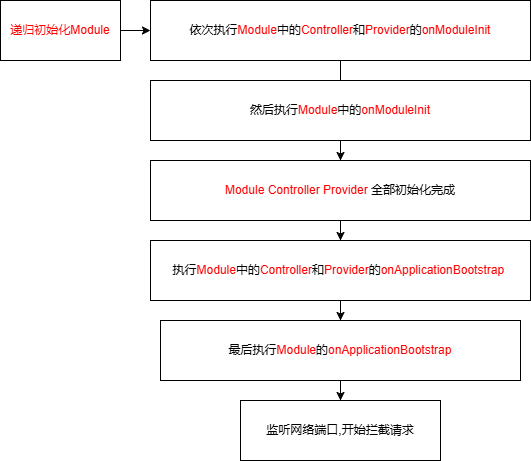

The diagram above was exported from draw.io. Its source (the exported page's mxGraphModel, read from the mxfile embedded in the PNG):
<mxGraphModel dx="1434" dy="746" grid="1" gridSize="10" guides="1" tooltips="1" connect="1" arrows="1" fold="1" page="1" pageScale="1" pageWidth="827" pageHeight="1169" math="0" shadow="0">
  <root>
    <mxCell id="0" />
    <mxCell id="1" parent="0" />
    <mxCell id="xjzIUSOy3VWaUOz2cm52-2" style="edgeStyle=orthogonalEdgeStyle;rounded=0;orthogonalLoop=1;jettySize=auto;html=1;" edge="1" parent="1" source="xjzIUSOy3VWaUOz2cm52-1" target="xjzIUSOy3VWaUOz2cm52-3">
      <mxGeometry relative="1" as="geometry">
        <mxPoint x="220" y="190" as="targetPoint" />
      </mxGeometry>
    </mxCell>
    <mxCell id="xjzIUSOy3VWaUOz2cm52-1" value="&lt;font style=&quot;color: rgb(255, 0, 0);&quot;&gt;递归初始化Module&lt;/font&gt;" style="rounded=0;whiteSpace=wrap;html=1;" vertex="1" parent="1">
      <mxGeometry x="60" y="160" width="120" height="60" as="geometry" />
    </mxCell>
    <mxCell id="xjzIUSOy3VWaUOz2cm52-4" style="edgeStyle=orthogonalEdgeStyle;rounded=0;orthogonalLoop=1;jettySize=auto;html=1;" edge="1" parent="1" source="xjzIUSOy3VWaUOz2cm52-3">
      <mxGeometry relative="1" as="geometry">
        <mxPoint x="400" y="280" as="targetPoint" />
      </mxGeometry>
    </mxCell>
    <mxCell id="xjzIUSOy3VWaUOz2cm52-3" value="依次执行&lt;font style=&quot;color: rgb(255, 0, 0);&quot;&gt;Module&lt;/font&gt;中的&lt;font style=&quot;color: rgb(255, 0, 0);&quot;&gt;Controller&lt;/font&gt;和&lt;font style=&quot;color: rgb(255, 0, 0);&quot;&gt;Provider&lt;/font&gt;的&lt;font style=&quot;color: rgb(255, 0, 0);&quot;&gt;onModuleInit&lt;/font&gt;" style="rounded=0;whiteSpace=wrap;html=1;" vertex="1" parent="1">
      <mxGeometry x="210" y="160" width="380" height="60" as="geometry" />
    </mxCell>
    <mxCell id="xjzIUSOy3VWaUOz2cm52-7" value="" style="edgeStyle=orthogonalEdgeStyle;rounded=0;orthogonalLoop=1;jettySize=auto;html=1;" edge="1" parent="1" source="xjzIUSOy3VWaUOz2cm52-5" target="xjzIUSOy3VWaUOz2cm52-6">
      <mxGeometry relative="1" as="geometry" />
    </mxCell>
    <mxCell id="xjzIUSOy3VWaUOz2cm52-5" value="然后执行&lt;font style=&quot;color: rgb(255, 0, 0);&quot;&gt;Module&lt;/font&gt;中的&lt;font style=&quot;color: rgb(255, 0, 0);&quot;&gt;onModuleInit&lt;/font&gt;" style="rounded=0;whiteSpace=wrap;html=1;" vertex="1" parent="1">
      <mxGeometry x="210" y="240" width="380" height="60" as="geometry" />
    </mxCell>
    <mxCell id="xjzIUSOy3VWaUOz2cm52-9" value="" style="edgeStyle=orthogonalEdgeStyle;rounded=0;orthogonalLoop=1;jettySize=auto;html=1;" edge="1" parent="1" source="xjzIUSOy3VWaUOz2cm52-6" target="xjzIUSOy3VWaUOz2cm52-8">
      <mxGeometry relative="1" as="geometry" />
    </mxCell>
    <mxCell id="xjzIUSOy3VWaUOz2cm52-6" value="&lt;font style=&quot;color: rgb(255, 0, 0);&quot;&gt;Module &lt;/font&gt;&lt;font style=&quot;color: rgb(255, 0, 0);&quot;&gt;Controller &lt;/font&gt;&lt;font style=&quot;color: rgb(255, 0, 0);&quot;&gt;Provider &lt;/font&gt;全部初始化完成" style="whiteSpace=wrap;html=1;rounded=0;" vertex="1" parent="1">
      <mxGeometry x="210" y="320" width="380" height="60" as="geometry" />
    </mxCell>
    <mxCell id="xjzIUSOy3VWaUOz2cm52-11" value="" style="edgeStyle=orthogonalEdgeStyle;rounded=0;orthogonalLoop=1;jettySize=auto;html=1;" edge="1" parent="1" source="xjzIUSOy3VWaUOz2cm52-8" target="xjzIUSOy3VWaUOz2cm52-10">
      <mxGeometry relative="1" as="geometry" />
    </mxCell>
    <mxCell id="xjzIUSOy3VWaUOz2cm52-8" value="执行&lt;font style=&quot;color: rgb(255, 0, 0);&quot;&gt;Module&lt;/font&gt;中的&lt;font style=&quot;color: rgb(255, 0, 0);&quot;&gt;Controller&lt;/font&gt;和&lt;font style=&quot;color: rgb(255, 0, 0);&quot;&gt;Provider&lt;/font&gt;的&lt;font style=&quot;color: rgb(255, 0, 0);&quot;&gt;onApplicationBootstrap&amp;nbsp;&lt;/font&gt;" style="whiteSpace=wrap;html=1;rounded=0;" vertex="1" parent="1">
      <mxGeometry x="210" y="400" width="380" height="60" as="geometry" />
    </mxCell>
    <mxCell id="xjzIUSOy3VWaUOz2cm52-13" value="" style="edgeStyle=orthogonalEdgeStyle;rounded=0;orthogonalLoop=1;jettySize=auto;html=1;" edge="1" parent="1" source="xjzIUSOy3VWaUOz2cm52-10" target="xjzIUSOy3VWaUOz2cm52-12">
      <mxGeometry relative="1" as="geometry" />
    </mxCell>
    <mxCell id="xjzIUSOy3VWaUOz2cm52-10" value="最后执行&lt;font style=&quot;color: rgb(255, 0, 0);&quot;&gt;Module&lt;/font&gt;的&lt;font style=&quot;color: rgb(255, 0, 0);&quot;&gt;onApplicationBootstrap&lt;/font&gt;" style="whiteSpace=wrap;html=1;rounded=0;" vertex="1" parent="1">
      <mxGeometry x="220" y="480" width="360" height="60" as="geometry" />
    </mxCell>
    <mxCell id="xjzIUSOy3VWaUOz2cm52-12" value="监听网络端口,开始拦截请求" style="whiteSpace=wrap;html=1;rounded=0;" vertex="1" parent="1">
      <mxGeometry x="300" y="560" width="200" height="60" as="geometry" />
    </mxCell>
  </root>
</mxGraphModel>